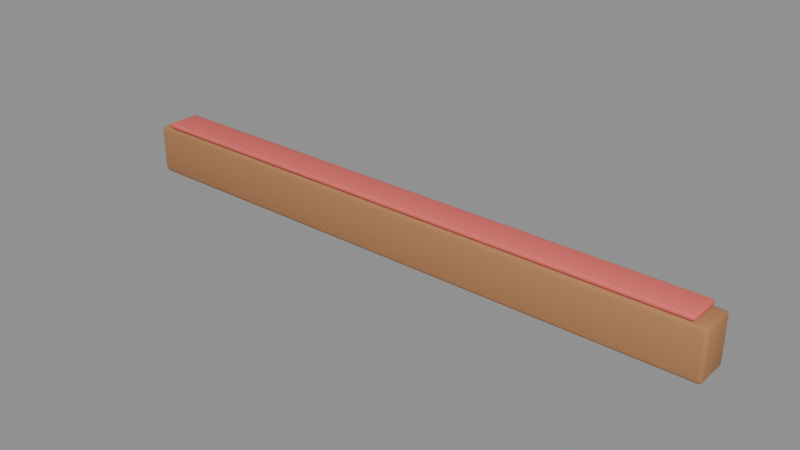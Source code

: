 # Source: floor-threshold.blend  (saved by Blender 5.2.45; exported with 4.5.12 LTS)
import bpy
from mathutils import Matrix  # noqa: F401  (used for matrix-valued properties, if any)

bpy.ops.wm.read_factory_settings(use_empty=True)
scene = bpy.context.scene
scene.name = 'ShellMod_floor_threshold_Master'

# ---- collections
col_module_floor_threshold_003 = bpy.data.collections.new('Module_floor-threshold.003'); scene.collection.children.link(col_module_floor_threshold_003)

# ---- materials (node trees are filled in below, after node groups)
mat_shellcoralaccent = bpy.data.materials.new('ShellCoralAccent')
mat_shellcoralaccent.diffuse_color = (0.7913, 0.1384, 0.1195, 1.0)
mat_shellwood = bpy.data.materials.new('ShellWood')
mat_shellwood.diffuse_color = (0.4287, 0.1981, 0.08438, 1.0)

# ---- material node trees
mat_shellcoralaccent.use_nodes = True; mat_shellcoralaccent.node_tree.nodes.clear()
_N = mat_shellcoralaccent.node_tree.nodes; _L = mat_shellcoralaccent.node_tree.links
n0 = _N.new('ShaderNodeBsdfPrincipled'); n0.name = 'Principled BSDF'; n0.location = (-200, 100)
n0.inputs[0].default_value = (0.7913, 0.1384, 0.1195, 1.0)
n0.inputs[2].default_value = 0.8
n0.inputs[10].default_value = 0.005
n1 = _N.new('ShaderNodeOutputMaterial'); n1.name = 'Material Output'; n1.location = (200, 100)
_L.new(n0.outputs[0], n1.inputs[0])
n1.is_active_output = True
mat_shellwood.use_nodes = True; mat_shellwood.node_tree.nodes.clear()
_N = mat_shellwood.node_tree.nodes; _L = mat_shellwood.node_tree.links
n0 = _N.new('ShaderNodeBsdfPrincipled'); n0.name = 'Principled BSDF'; n0.location = (-200, 100)
n0.inputs[0].default_value = (0.4287, 0.1981, 0.08438, 1.0)
n0.inputs[2].default_value = 0.8
n0.inputs[10].default_value = 0.005
n1 = _N.new('ShaderNodeOutputMaterial'); n1.name = 'Material Output'; n1.location = (200, 100)
_L.new(n0.outputs[0], n1.inputs[0])
n1.is_active_output = True

# ---- meshes
me_shellfloorthreshold_strip_012 = bpy.data.meshes.new('ShellFloorThreshold_Strip.012')
me_shellfloorthreshold_strip_012.from_pydata([(-0.952, -0.107, -0.016), (-0.952, -0.115, -0.00802), (-0.96, -0.107, -0.00802), (-0.952, -0.1127, -0.01366), (-0.9566, -0.1116, -0.01263), (-0.9577, -0.1127, -0.00802), (-0.9577, -0.107, -0.01366), (-0.952, -0.115, -0.00498), (-0.952, -0.107, 0.003), (-0.96, -0.107, -0.00498), (-0.952, -0.1127, 0.0006627), (-0.9566, -0.1116, -0.0003727), (-0.9577, -0.107, 0.0006627), (-0.9577, -0.1127, -0.00498), (-0.952, -0.01298, -0.016), (-0.96, -0.01298, -0.00802), (-0.952, -0.005, -0.00802), (-0.9577, -0.01298, -0.01366), (-0.9566, -0.008373, -0.01263), (-0.9577, -0.007337, -0.00802), (-0.952, -0.007337, -0.01366), (-0.952, -0.01298, 0.003), (-0.952, -0.005, -0.00498), (-0.96, -0.01298, -0.00498), (-0.952, -0.007337, 0.0006627), (-0.9566, -0.008373, -0.0003727), (-0.9577, -0.007337, -0.00498), (-0.9577, -0.01298, 0.0006627), (0.952, -0.107, -0.016), (0.96, -0.107, -0.00802), (0.952, -0.115, -0.00802), (0.9577, -0.107, -0.01366), (0.9566, -0.1116, -0.01263), (0.9577, -0.1127, -0.00802), (0.952, -0.1127, -0.01366), (0.952, -0.107, 0.003), (0.952, -0.115, -0.00498), (0.96, -0.107, -0.00498), (0.952, -0.1127, 0.0006627), (0.9566, -0.1116, -0.0003727), (0.9577, -0.1127, -0.00498), (0.9577, -0.107, 0.0006627), (0.952, -0.01298, -0.016), (0.952, -0.005, -0.00802), (0.96, -0.01298, -0.00802), (0.952, -0.007337, -0.01366), (0.9566, -0.008373, -0.01263), (0.9577, -0.007337, -0.00802), (0.9577, -0.01298, -0.01366), (0.952, -0.01298, 0.003), (0.96, -0.01298, -0.00498), (0.952, -0.005, -0.00498), (0.9577, -0.01298, 0.0006627), (0.9566, -0.008373, -0.0003727), (0.9577, -0.007337, -0.00498), (0.952, -0.007337, 0.0006627)], [], [(0, 3, 4, 6), (1, 5, 4, 3), (2, 6, 4, 5), (7, 10, 11, 13), (8, 12, 11, 10), (9, 13, 11, 12), (14, 17, 18, 20), (15, 19, 18, 17), (16, 20, 18, 19), (21, 24, 25, 27), (22, 26, 25, 24), (23, 27, 25, 26), (28, 31, 32, 34), (29, 33, 32, 31), (30, 34, 32, 33), (35, 38, 39, 41), (36, 40, 39, 38), (37, 41, 39, 40), (42, 45, 46, 48), (43, 47, 46, 45), (44, 48, 46, 47), (49, 52, 53, 55), (50, 54, 53, 52), (51, 55, 53, 54), (14, 0, 6, 17), (17, 6, 2, 15), (1, 7, 13, 5), (5, 13, 9, 2), (8, 21, 27, 12), (12, 27, 23, 9), (22, 16, 19, 26), (26, 19, 15, 23), (42, 14, 20, 45), (45, 20, 16, 43), (21, 49, 55, 24), (24, 55, 51, 22), (50, 44, 47, 54), (54, 47, 43, 51), (28, 42, 48, 31), (31, 48, 44, 29), (49, 35, 41, 52), (52, 41, 37, 50), (36, 30, 33, 40), (40, 33, 29, 37), (0, 28, 34, 3), (3, 34, 30, 1), (35, 8, 10, 38), (38, 10, 7, 36), (14, 42, 28, 0), (2, 9, 23, 15), (30, 36, 7, 1), (49, 21, 8, 35), (16, 22, 51, 43), (44, 50, 37, 29)])
me_shellfloorthreshold_strip_012.polygons.foreach_set('use_smooth', [True] * 54)
me_shellfloorthreshold_strip_012.materials.append(mat_shellcoralaccent)
me_shellfloorthreshold_strip_012.update()
me_shellfloorthreshold_plinth_008 = bpy.data.meshes.new('ShellFloorThreshold_Plinth.008')
me_shellfloorthreshold_plinth_008.from_pydata([(-0.988, -0.108, -0.18), (-0.988, -0.12, -0.168), (-1.0, -0.108, -0.168), (-0.988, -0.1165, -0.1765), (-0.9949, -0.1149, -0.1749), (-0.9965, -0.1165, -0.168), (-0.9965, -0.108, -0.1765), (-0.988, -0.12, -0.028), (-0.988, -0.108, -0.016), (-1.0, -0.108, -0.028), (-0.988, -0.1165, -0.01951), (-0.9949, -0.1149, -0.02107), (-0.9965, -0.108, -0.01951), (-0.9965, -0.1165, -0.028), (-0.988, -0.012, -0.18), (-1.0, -0.012, -0.168), (-0.988, 0.0, -0.168), (-0.9965, -0.012, -0.1765), (-0.9949, -0.005072, -0.1749), (-0.9965, -0.003515, -0.168), (-0.988, -0.003515, -0.1765), (-0.988, -0.012, -0.016), (-0.988, 0.0, -0.028), (-1.0, -0.012, -0.028), (-0.988, -0.003515, -0.01951), (-0.9949, -0.005072, -0.02107), (-0.9965, -0.003515, -0.028), (-0.9965, -0.012, -0.01951), (0.988, -0.108, -0.18), (1.0, -0.108, -0.168), (0.988, -0.12, -0.168), (0.9965, -0.108, -0.1765), (0.9949, -0.1149, -0.1749), (0.9965, -0.1165, -0.168), (0.988, -0.1165, -0.1765), (0.988, -0.108, -0.016), (0.988, -0.12, -0.028), (1.0, -0.108, -0.028), (0.988, -0.1165, -0.01951), (0.9949, -0.1149, -0.02107), (0.9965, -0.1165, -0.028), (0.9965, -0.108, -0.01951), (0.988, -0.012, -0.18), (0.988, 0.0, -0.168), (1.0, -0.012, -0.168), (0.988, -0.003515, -0.1765), (0.9949, -0.005072, -0.1749), (0.9965, -0.003515, -0.168), (0.9965, -0.012, -0.1765), (0.988, -0.012, -0.016), (1.0, -0.012, -0.028), (0.988, 0.0, -0.028), (0.9965, -0.012, -0.01951), (0.9949, -0.005072, -0.02107), (0.9965, -0.003515, -0.028), (0.988, -0.003515, -0.01951)], [], [(0, 3, 4, 6), (1, 5, 4, 3), (2, 6, 4, 5), (7, 10, 11, 13), (8, 12, 11, 10), (9, 13, 11, 12), (14, 17, 18, 20), (15, 19, 18, 17), (16, 20, 18, 19), (21, 24, 25, 27), (22, 26, 25, 24), (23, 27, 25, 26), (28, 31, 32, 34), (29, 33, 32, 31), (30, 34, 32, 33), (35, 38, 39, 41), (36, 40, 39, 38), (37, 41, 39, 40), (42, 45, 46, 48), (43, 47, 46, 45), (44, 48, 46, 47), (49, 52, 53, 55), (50, 54, 53, 52), (51, 55, 53, 54), (14, 0, 6, 17), (17, 6, 2, 15), (1, 7, 13, 5), (5, 13, 9, 2), (8, 21, 27, 12), (12, 27, 23, 9), (22, 16, 19, 26), (26, 19, 15, 23), (42, 14, 20, 45), (45, 20, 16, 43), (21, 49, 55, 24), (24, 55, 51, 22), (50, 44, 47, 54), (54, 47, 43, 51), (28, 42, 48, 31), (31, 48, 44, 29), (49, 35, 41, 52), (52, 41, 37, 50), (36, 30, 33, 40), (40, 33, 29, 37), (0, 28, 34, 3), (3, 34, 30, 1), (35, 8, 10, 38), (38, 10, 7, 36), (14, 42, 28, 0), (2, 9, 23, 15), (30, 36, 7, 1), (49, 21, 8, 35), (16, 22, 51, 43), (44, 50, 37, 29)])
me_shellfloorthreshold_plinth_008.polygons.foreach_set('use_smooth', [True] * 54)
me_shellfloorthreshold_plinth_008.materials.append(mat_shellwood)
me_shellfloorthreshold_plinth_008.update()

# ---- objects
ob_shellfloorthreshold_strip = bpy.data.objects.new('ShellFloorThreshold_Strip', me_shellfloorthreshold_strip_012)
ob_shellfloorthreshold_plinth = bpy.data.objects.new('ShellFloorThreshold_Plinth', me_shellfloorthreshold_plinth_008)

# ---- transforms, parenting, visibility, modifiers, constraints
ob_shellfloorthreshold_strip.location = (0.0, 0.0, 0.0)
ob_shellfloorthreshold_plinth.location = (0.0, 0.0, 0.0)

# ---- collection membership
col_module_floor_threshold_003.objects.link(ob_shellfloorthreshold_strip)
col_module_floor_threshold_003.objects.link(ob_shellfloorthreshold_plinth)

# ---- scene / render settings (as saved in the file)
scene.frame_start = 1; scene.frame_end = 250; scene.frame_set(1)
scene.render.engine = 'BLENDER_EEVEE_NEXT'
scene.render.image_settings.exr_codec = 'NONE'
scene.render.use_bake_clear = False
scene.render.bake_margin = 0
scene.render.bake_bias = 0.0
scene.render.bake_samples = 0
scene.render.simplify_subdivision_render = 0
scene.render.simplify_child_particles_render = 0.0
scene.render.compositor_device = 'GPU'
scene.eevee.use_volume_custom_range = False
scene.eevee.gtao_distance = 0.0
scene.eevee.use_fast_gi = False
scene.eevee.fast_gi_thickness_near = 0.1
scene.eevee.fast_gi_thickness_far = 0.0
scene.eevee.ray_tracing_options.screen_trace_thickness = 0.1
bpy.context.view_layer.update()

# ---- added for rendering (the .blend has no active camera and no usable light): camera, sun + grey world if the file has none
cam_auto = bpy.data.cameras.new('AutoCamera')
cam_auto.lens = 50.0
cam_auto.sensor_width = 36.0
cam_auto.clip_end = 1000.0
ob_auto_camera = bpy.data.objects.new('AutoCamera', cam_auto)
scene.collection.objects.link(ob_auto_camera)
ob_auto_camera.location = (1.86149, -2.29379, 1.40069)
ob_auto_camera.rotation_euler = (1.09748, -7.21219e-08, 0.694738)
scene.camera = ob_auto_camera
light_auto_sun = bpy.data.lights.new('AutoSun', 'SUN')
light_auto_sun.energy = 3.0
light_auto_sun.angle = 0.0523599
ob_auto_sun = bpy.data.objects.new('AutoSun', light_auto_sun)
scene.collection.objects.link(ob_auto_sun)
ob_auto_sun.rotation_euler = (0.872665, 0.174533, 0.523599)
if scene.world is None:
    world_auto = bpy.data.worlds.new('AutoWorld')
    world_auto.color = (0.3, 0.3, 0.3)
    scene.world = world_auto
bpy.context.view_layer.update()
